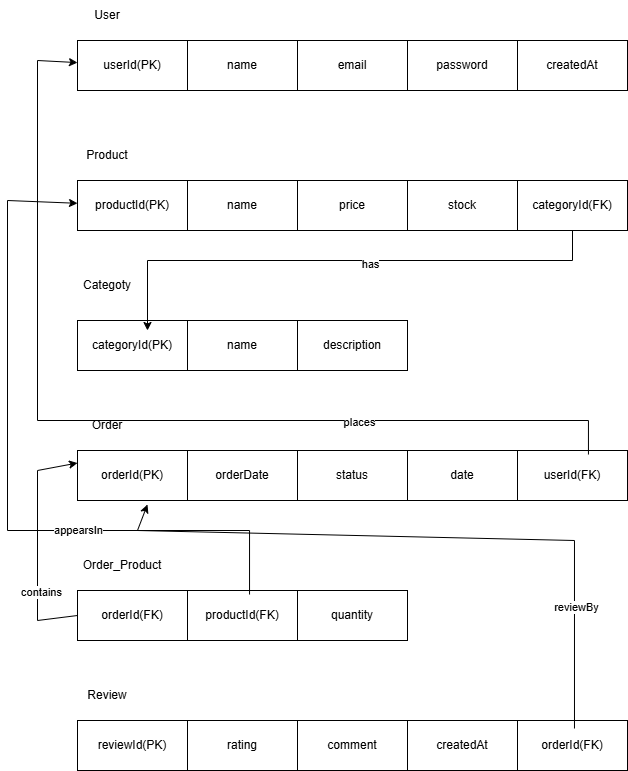

The diagram above was exported from draw.io. Its source (the exported page's mxGraphModel, read from the mxfile embedded in the PNG):
<mxGraphModel dx="2241" dy="751" grid="1" gridSize="10" guides="1" tooltips="1" connect="1" arrows="1" fold="1" page="1" pageScale="1" pageWidth="827" pageHeight="1169" math="0" shadow="0">
  <root>
    <mxCell id="0" />
    <mxCell id="1" parent="0" />
    <mxCell id="q2bg20FqXHKpDzz31ArU-1" parent="1" style="rounded=0;whiteSpace=wrap;html=1;" value="userId(PK)" vertex="1">
      <mxGeometry height="50" width="110" x="-170" y="140" as="geometry" />
    </mxCell>
    <mxCell id="q2bg20FqXHKpDzz31ArU-2" parent="1" style="text;html=1;whiteSpace=wrap;strokeColor=none;fillColor=none;align=center;verticalAlign=middle;rounded=0;" value="User" vertex="1">
      <mxGeometry height="30" width="60" x="-170" y="100" as="geometry" />
    </mxCell>
    <mxCell id="q2bg20FqXHKpDzz31ArU-3" parent="1" style="rounded=0;whiteSpace=wrap;html=1;" value="name" vertex="1">
      <mxGeometry height="50" width="110" x="-60" y="140" as="geometry" />
    </mxCell>
    <mxCell id="q2bg20FqXHKpDzz31ArU-4" parent="1" style="rounded=0;whiteSpace=wrap;html=1;" value="email" vertex="1">
      <mxGeometry height="50" width="110" x="50" y="140" as="geometry" />
    </mxCell>
    <mxCell id="q2bg20FqXHKpDzz31ArU-5" parent="1" style="rounded=0;whiteSpace=wrap;html=1;" value="password" vertex="1">
      <mxGeometry height="50" width="110" x="160" y="140" as="geometry" />
    </mxCell>
    <mxCell id="q2bg20FqXHKpDzz31ArU-6" parent="1" style="rounded=0;whiteSpace=wrap;html=1;" value="createdAt" vertex="1">
      <mxGeometry height="50" width="110" x="270" y="140" as="geometry" />
    </mxCell>
    <mxCell id="q2bg20FqXHKpDzz31ArU-7" parent="1" style="text;html=1;whiteSpace=wrap;strokeColor=none;fillColor=none;align=center;verticalAlign=middle;rounded=0;" value="Product" vertex="1">
      <mxGeometry height="30" width="60" x="-170" y="240" as="geometry" />
    </mxCell>
    <mxCell id="q2bg20FqXHKpDzz31ArU-8" parent="1" style="rounded=0;whiteSpace=wrap;html=1;" value="productId(PK)" vertex="1">
      <mxGeometry height="50" width="110" x="-170" y="280" as="geometry" />
    </mxCell>
    <mxCell id="q2bg20FqXHKpDzz31ArU-9" parent="1" style="rounded=0;whiteSpace=wrap;html=1;" value="name" vertex="1">
      <mxGeometry height="50" width="110" x="-60" y="280" as="geometry" />
    </mxCell>
    <mxCell id="q2bg20FqXHKpDzz31ArU-10" parent="1" style="rounded=0;whiteSpace=wrap;html=1;" value="price" vertex="1">
      <mxGeometry height="50" width="110" x="50" y="280" as="geometry" />
    </mxCell>
    <mxCell id="q2bg20FqXHKpDzz31ArU-11" parent="1" style="rounded=0;whiteSpace=wrap;html=1;" value="stock" vertex="1">
      <mxGeometry height="50" width="110" x="160" y="280" as="geometry" />
    </mxCell>
    <mxCell id="q2bg20FqXHKpDzz31ArU-12" parent="1" style="rounded=0;whiteSpace=wrap;html=1;" value="categoryId(FK)" vertex="1">
      <mxGeometry height="50" width="110" x="270" y="280" as="geometry" />
    </mxCell>
    <mxCell id="q2bg20FqXHKpDzz31ArU-13" parent="1" style="text;html=1;whiteSpace=wrap;strokeColor=none;fillColor=none;align=center;verticalAlign=middle;rounded=0;" value="Categoty" vertex="1">
      <mxGeometry height="30" width="60" x="-170" y="370" as="geometry" />
    </mxCell>
    <mxCell id="q2bg20FqXHKpDzz31ArU-14" parent="1" style="rounded=0;whiteSpace=wrap;html=1;" value="categoryId(PK)" vertex="1">
      <mxGeometry height="50" width="110" x="-170" y="420" as="geometry" />
    </mxCell>
    <mxCell id="q2bg20FqXHKpDzz31ArU-15" parent="1" style="rounded=0;whiteSpace=wrap;html=1;" value="name" vertex="1">
      <mxGeometry height="50" width="110" x="-60" y="420" as="geometry" />
    </mxCell>
    <mxCell id="q2bg20FqXHKpDzz31ArU-16" parent="1" style="rounded=0;whiteSpace=wrap;html=1;" value="description" vertex="1">
      <mxGeometry height="50" width="110" x="50" y="420" as="geometry" />
    </mxCell>
    <mxCell id="q2bg20FqXHKpDzz31ArU-17" parent="1" style="text;html=1;whiteSpace=wrap;strokeColor=none;fillColor=none;align=center;verticalAlign=middle;rounded=0;" value="Order" vertex="1">
      <mxGeometry height="30" width="60" x="-170" y="510" as="geometry" />
    </mxCell>
    <mxCell id="q2bg20FqXHKpDzz31ArU-19" parent="1" style="rounded=0;whiteSpace=wrap;html=1;" value="orderId(PK)" vertex="1">
      <mxGeometry height="50" width="110" x="-170" y="550" as="geometry" />
    </mxCell>
    <mxCell id="q2bg20FqXHKpDzz31ArU-20" parent="1" style="rounded=0;whiteSpace=wrap;html=1;" value="orderDate" vertex="1">
      <mxGeometry height="50" width="110" x="-60" y="550" as="geometry" />
    </mxCell>
    <mxCell id="q2bg20FqXHKpDzz31ArU-21" parent="1" style="rounded=0;whiteSpace=wrap;html=1;" value="status" vertex="1">
      <mxGeometry height="50" width="110" x="50" y="550" as="geometry" />
    </mxCell>
    <mxCell id="q2bg20FqXHKpDzz31ArU-22" parent="1" style="rounded=0;whiteSpace=wrap;html=1;" value="date" vertex="1">
      <mxGeometry height="50" width="110" x="160" y="550" as="geometry" />
    </mxCell>
    <mxCell id="q2bg20FqXHKpDzz31ArU-23" parent="1" style="rounded=0;whiteSpace=wrap;html=1;" value="userId(FK)" vertex="1">
      <mxGeometry height="50" width="110" x="270" y="550" as="geometry" />
    </mxCell>
    <mxCell id="q2bg20FqXHKpDzz31ArU-24" parent="1" style="text;html=1;whiteSpace=wrap;strokeColor=none;fillColor=none;align=center;verticalAlign=middle;rounded=0;" value="Order_Product" vertex="1">
      <mxGeometry height="30" width="90" x="-170" y="650" as="geometry" />
    </mxCell>
    <mxCell id="q2bg20FqXHKpDzz31ArU-25" parent="1" style="rounded=0;whiteSpace=wrap;html=1;" value="orderId(FK)" vertex="1">
      <mxGeometry height="50" width="110" x="-170" y="690" as="geometry" />
    </mxCell>
    <mxCell id="q2bg20FqXHKpDzz31ArU-26" parent="1" style="rounded=0;whiteSpace=wrap;html=1;" value="productId(FK)" vertex="1">
      <mxGeometry height="50" width="110" x="-60" y="690" as="geometry" />
    </mxCell>
    <mxCell id="q2bg20FqXHKpDzz31ArU-27" parent="1" style="rounded=0;whiteSpace=wrap;html=1;" value="quantity" vertex="1">
      <mxGeometry height="50" width="110" x="50" y="690" as="geometry" />
    </mxCell>
    <mxCell id="q2bg20FqXHKpDzz31ArU-28" parent="1" style="text;html=1;whiteSpace=wrap;strokeColor=none;fillColor=none;align=center;verticalAlign=middle;rounded=0;" value="Review" vertex="1">
      <mxGeometry height="30" width="60" x="-170" y="780" as="geometry" />
    </mxCell>
    <mxCell id="q2bg20FqXHKpDzz31ArU-29" parent="1" style="rounded=0;whiteSpace=wrap;html=1;" value="reviewId(PK)" vertex="1">
      <mxGeometry height="50" width="110" x="-170" y="820" as="geometry" />
    </mxCell>
    <mxCell id="q2bg20FqXHKpDzz31ArU-30" parent="1" style="rounded=0;whiteSpace=wrap;html=1;" value="rating" vertex="1">
      <mxGeometry height="50" width="110" x="-60" y="820" as="geometry" />
    </mxCell>
    <mxCell id="q2bg20FqXHKpDzz31ArU-31" parent="1" style="rounded=0;whiteSpace=wrap;html=1;" value="comment" vertex="1">
      <mxGeometry height="50" width="110" x="50" y="820" as="geometry" />
    </mxCell>
    <mxCell id="q2bg20FqXHKpDzz31ArU-32" parent="1" style="rounded=0;whiteSpace=wrap;html=1;" value="createdAt" vertex="1">
      <mxGeometry height="50" width="110" x="160" y="820" as="geometry" />
    </mxCell>
    <mxCell id="q2bg20FqXHKpDzz31ArU-33" parent="1" style="rounded=0;whiteSpace=wrap;html=1;" value="orderId(FK)" vertex="1">
      <mxGeometry height="50" width="110" x="270" y="820" as="geometry" />
    </mxCell>
    <mxCell id="q2bg20FqXHKpDzz31ArU-34" edge="1" parent="1" style="endArrow=classic;html=1;rounded=0;" value="">
      <mxGeometry height="50" relative="1" width="50" as="geometry">
        <Array as="points">
          <mxPoint x="325" y="360" />
          <mxPoint x="-100" y="360" />
        </Array>
        <mxPoint x="325" y="330" as="sourcePoint" />
        <mxPoint x="-100" y="430" as="targetPoint" />
      </mxGeometry>
    </mxCell>
    <mxCell id="q2bg20FqXHKpDzz31ArU-35" connectable="0" parent="q2bg20FqXHKpDzz31ArU-34" style="edgeLabel;html=1;align=center;verticalAlign=middle;resizable=0;points=[];" value="has" vertex="1">
      <mxGeometry relative="1" x="-0.1124" y="3" as="geometry">
        <mxPoint as="offset" />
      </mxGeometry>
    </mxCell>
    <mxCell id="q2bg20FqXHKpDzz31ArU-36" edge="1" parent="1" source="q2bg20FqXHKpDzz31ArU-23" style="endArrow=classic;html=1;rounded=0;exitX=0.645;exitY=0.08;exitDx=0;exitDy=0;exitPerimeter=0;" target="q2bg20FqXHKpDzz31ArU-1" value="">
      <mxGeometry height="50" relative="1" width="50" as="geometry">
        <Array as="points">
          <mxPoint x="340.95" y="520" />
          <mxPoint x="-210" y="520" />
          <mxPoint x="-210" y="160" />
        </Array>
        <mxPoint x="390" y="500" as="sourcePoint" />
        <mxPoint x="-60" y="260" as="targetPoint" />
      </mxGeometry>
    </mxCell>
    <mxCell id="q2bg20FqXHKpDzz31ArU-37" connectable="0" parent="q2bg20FqXHKpDzz31ArU-36" style="edgeLabel;html=1;align=center;verticalAlign=middle;resizable=0;points=[];" value="places" vertex="1">
      <mxGeometry relative="1" x="-0.4661" y="1" as="geometry">
        <mxPoint as="offset" />
      </mxGeometry>
    </mxCell>
    <mxCell id="q2bg20FqXHKpDzz31ArU-38" edge="1" parent="1" source="q2bg20FqXHKpDzz31ArU-26" style="endArrow=classic;html=1;rounded=0;exitX=0.564;exitY=0.08;exitDx=0;exitDy=0;exitPerimeter=0;" target="q2bg20FqXHKpDzz31ArU-8" value="">
      <mxGeometry height="50" relative="1" width="50" as="geometry">
        <Array as="points">
          <mxPoint x="2.04" y="630" />
          <mxPoint x="-240" y="630" />
          <mxPoint x="-240" y="300" />
        </Array>
        <mxPoint x="390" y="620" as="sourcePoint" />
        <mxPoint x="440" y="570" as="targetPoint" />
      </mxGeometry>
    </mxCell>
    <mxCell id="q2bg20FqXHKpDzz31ArU-39" connectable="0" parent="q2bg20FqXHKpDzz31ArU-38" style="edgeLabel;html=1;align=center;verticalAlign=middle;resizable=0;points=[];" value="appearsIn" vertex="1">
      <mxGeometry relative="1" x="-0.2521" y="-1" as="geometry">
        <mxPoint x="28" as="offset" />
      </mxGeometry>
    </mxCell>
    <mxCell id="q2bg20FqXHKpDzz31ArU-40" edge="1" parent="1" source="q2bg20FqXHKpDzz31ArU-25" style="endArrow=classic;html=1;rounded=0;exitX=0;exitY=0.5;exitDx=0;exitDy=0;entryX=0;entryY=0.25;entryDx=0;entryDy=0;" target="q2bg20FqXHKpDzz31ArU-19" value="">
      <mxGeometry height="50" relative="1" width="50" as="geometry">
        <Array as="points">
          <mxPoint x="-210" y="720" />
          <mxPoint x="-210" y="570" />
        </Array>
        <mxPoint x="390" y="620" as="sourcePoint" />
        <mxPoint x="-140" y="580" as="targetPoint" />
      </mxGeometry>
    </mxCell>
    <mxCell id="q2bg20FqXHKpDzz31ArU-41" connectable="0" parent="q2bg20FqXHKpDzz31ArU-40" style="edgeLabel;html=1;align=center;verticalAlign=middle;resizable=0;points=[];" value="contains" vertex="1">
      <mxGeometry relative="1" x="-0.3999" y="-3" as="geometry">
        <mxPoint as="offset" />
      </mxGeometry>
    </mxCell>
    <mxCell id="q2bg20FqXHKpDzz31ArU-42" edge="1" parent="1" source="q2bg20FqXHKpDzz31ArU-33" style="endArrow=classic;html=1;rounded=0;exitX=0.518;exitY=0.16;exitDx=0;exitDy=0;exitPerimeter=0;entryX=0.636;entryY=1.08;entryDx=0;entryDy=0;entryPerimeter=0;" target="q2bg20FqXHKpDzz31ArU-19" value="">
      <mxGeometry height="50" relative="1" width="50" as="geometry">
        <Array as="points">
          <mxPoint x="326.98" y="640" />
          <mxPoint x="-110" y="630" />
        </Array>
        <mxPoint x="320" y="810" as="sourcePoint" />
        <mxPoint x="440" y="570" as="targetPoint" />
      </mxGeometry>
    </mxCell>
    <mxCell id="q2bg20FqXHKpDzz31ArU-43" connectable="0" parent="q2bg20FqXHKpDzz31ArU-42" style="edgeLabel;html=1;align=center;verticalAlign=middle;resizable=0;points=[];" value="reviewBy" vertex="1">
      <mxGeometry relative="1" x="-0.6263" y="-2" as="geometry">
        <mxPoint as="offset" />
      </mxGeometry>
    </mxCell>
  </root>
</mxGraphModel>